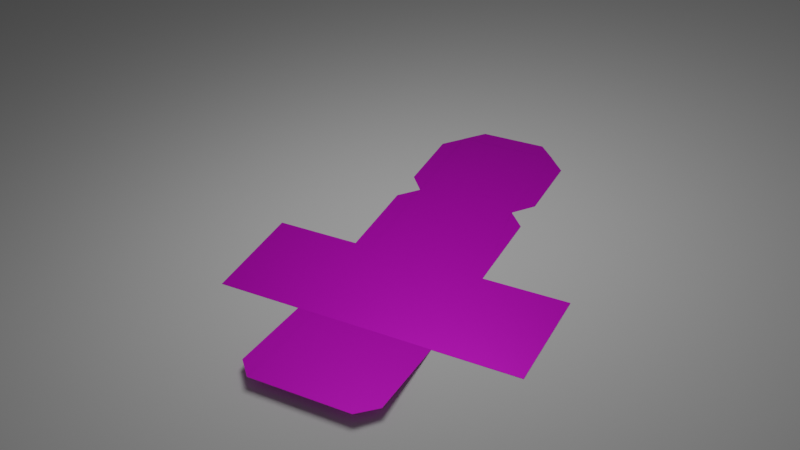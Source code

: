 # Source: Boxv2.blend  (saved by Blender 3.4.6; exported with 4.5.12 LTS)
import bpy
from mathutils import Matrix  # noqa: F401  (used for matrix-valued properties, if any)

bpy.ops.wm.read_factory_settings(use_empty=True)
scene = bpy.context.scene
scene.name = 'Scene'

# ---- collections
col_collection = bpy.data.collections.new('Collection'); scene.collection.children.link(col_collection)

# ---- images (referenced by path relative to the original .blend; pixels are not part of the script)
import os
ASSET_DIR = os.environ.get("B2B_ASSET_DIR", "")  # directory of the original .blend (textures are referenced by path, not embedded)
HERE = os.path.dirname(os.path.abspath(__file__))  # packed textures are extracted next to this script under _unpacked/

def load_image(name, relpath, width, height, colorspace="sRGB"):
    """Load a texture the original file referenced (path relative to the .blend, or extracted next to this script)."""
    p = next((c for c in (os.path.join(HERE, relpath), os.path.join(ASSET_DIR, relpath)) if relpath and os.path.exists(c)), "")
    if p:
        img = bpy.data.images.load(p, check_existing=True)
        img.name = name
    else:  # same state as the original file: an image datablock whose file is absent (Cycles renders it pink)
        img = bpy.data.images.new(name, width, height)
        img.source = "FILE"
        img.filepath = "//" + (relpath or name)
    img.colorspace_settings.name = colorspace
    return img
img_nord_jpg = load_image('nord.jpg', 'nord.jpg', 1024, 1024, 'sRGB')
img_top_jpg = load_image('top.jpg', 'top.jpg', 1024, 1024, 'sRGB')
img_bottom_jpg = load_image('bottom.jpg', 'bottom.jpg', 1024, 1024, 'sRGB')
img_sxdx_jpg = load_image('sxdx.jpg', 'sxdx.jpg', 1024, 1024, 'sRGB')
img_sud_jpg = load_image('sud.jpg', 'sud.jpg', 1024, 1024, 'sRGB')
img_nordspigoli_jpg = load_image('nordspigoli.jpg', 'nordspigoli.jpg', 1024, 1024, 'sRGB')
img_sudspigoli_jpg = load_image('sudspigoli.jpg', 'sudspigoli.jpg', 1024, 1024, 'sRGB')
img_topspigolilat_jpg = load_image('topspigolilat.jpg', 'topspigolilat.jpg', 1024, 1024, 'sRGB')
img_topspigolo_jpg = load_image('topspigolo.jpg', 'topspigolo.jpg', 1024, 1024, 'sRGB')

# ---- materials (node trees are filled in below, after node groups)
mat_nord = bpy.data.materials.new('nord')
mat_top = bpy.data.materials.new('top')
mat_bottom = bpy.data.materials.new('bottom')
mat_left = bpy.data.materials.new('left')
mat_right = bpy.data.materials.new('right')
mat_sud = bpy.data.materials.new('sud')
mat_s2nord = bpy.data.materials.new('s2nord')
mat_s2sud = bpy.data.materials.new('s2sud')
mat_s1sud = bpy.data.materials.new('s1sud')
mat_s1nord = bpy.data.materials.new('s1nord')
mat_s1top = bpy.data.materials.new('s1top')
mat_s2top = bpy.data.materials.new('s2top')
mat_s3top = bpy.data.materials.new('s3top')
mat_material_001 = bpy.data.materials.new('Material.001')
mat_material_001.preview_render_type = 'FLAT'
mat_plastic = bpy.data.materials.new('Plastic')
mat_both = bpy.data.materials.new('Both')

# ---- material node trees
mat_nord.use_nodes = True; mat_nord.node_tree.nodes.clear()
_N = mat_nord.node_tree.nodes; _L = mat_nord.node_tree.links
n0 = _N.new('ShaderNodeBsdfPrincipled'); n0.name = 'Principled BSDF'; n0.location = (10, 300)
n0.distribution = 'GGX'
n0.subsurface_method = 'RANDOM_WALK_SKIN'
n0.inputs[1].default_value = 0.5
n0.inputs[3].default_value = 1.45
n0.inputs[27].default_value = (0.0, 0.0, 0.0, 1.0)
n0.inputs[28].default_value = 1.0
n1 = _N.new('ShaderNodeOutputMaterial'); n1.name = 'Material Output'; n1.location = (300, 300)
n2 = _N.new('ShaderNodeTexImage'); n2.name = 'Image Texture'; n2.location = (49, 616)
n2.image = img_nord_jpg
n3 = _N.new('ShaderNodeTexImage'); n3.name = 'Image Texture.001'; n3.location = (328, 86)
n3.image = img_nord_jpg
n4 = _N.new('ShaderNodeDisplacement'); n4.name = 'Displacement'; n4.location = (380, 538)
n4.inputs[2].default_value = 0.05
_L.new(n0.outputs[0], n1.inputs[0])
_L.new(n2.outputs[0], n0.inputs[0])
_L.new(n4.outputs[0], n1.inputs[2])
_L.new(n3.outputs[0], n4.inputs[0])
n1.is_active_output = True
mat_top.use_nodes = True; mat_top.node_tree.nodes.clear()
_N = mat_top.node_tree.nodes; _L = mat_top.node_tree.links
n0 = _N.new('ShaderNodeBsdfPrincipled'); n0.name = 'Principled BSDF'; n0.location = (10, 300)
n0.distribution = 'GGX'
n0.subsurface_method = 'RANDOM_WALK_SKIN'
n0.inputs[1].default_value = 0.5
n0.inputs[3].default_value = 1.45
n0.inputs[27].default_value = (0.0, 0.0, 0.0, 1.0)
n0.inputs[28].default_value = 1.0
n1 = _N.new('ShaderNodeOutputMaterial'); n1.name = 'Material Output'; n1.location = (300, 300)
n2 = _N.new('ShaderNodeTexImage'); n2.name = 'Image Texture'; n2.location = (49, 610)
n2.image = img_top_jpg
n3 = _N.new('ShaderNodeTexImage'); n3.name = 'Image Texture.001'; n3.location = (354, 81)
n3.image = img_top_jpg
n4 = _N.new('ShaderNodeDisplacement'); n4.name = 'Displacement'; n4.location = (373, 537)
n4.inputs[2].default_value = 0.05
_L.new(n0.outputs[0], n1.inputs[0])
_L.new(n2.outputs[0], n0.inputs[0])
_L.new(n4.outputs[0], n1.inputs[2])
_L.new(n3.outputs[0], n4.inputs[0])
n1.is_active_output = True
mat_bottom.use_nodes = True; mat_bottom.node_tree.nodes.clear()
_N = mat_bottom.node_tree.nodes; _L = mat_bottom.node_tree.links
n0 = _N.new('ShaderNodeBsdfPrincipled'); n0.name = 'Principled BSDF'; n0.location = (10, 300)
n0.distribution = 'GGX'
n0.subsurface_method = 'RANDOM_WALK_SKIN'
n0.inputs[1].default_value = 0.5
n0.inputs[3].default_value = 1.45
n0.inputs[27].default_value = (0.0, 0.0, 0.0, 1.0)
n0.inputs[28].default_value = 1.0
n1 = _N.new('ShaderNodeOutputMaterial'); n1.name = 'Material Output'; n1.location = (300, 300)
n2 = _N.new('ShaderNodeTexImage'); n2.name = 'Image Texture'; n2.location = (28, 612)
n2.image = img_bottom_jpg
n3 = _N.new('ShaderNodeTexImage'); n3.name = 'Image Texture.001'; n3.location = (314, 110)
n3.image = img_bottom_jpg
n4 = _N.new('ShaderNodeDisplacement'); n4.name = 'Displacement'; n4.location = (364, 543)
n4.inputs[2].default_value = 0.05
_L.new(n0.outputs[0], n1.inputs[0])
_L.new(n2.outputs[0], n0.inputs[0])
_L.new(n4.outputs[0], n1.inputs[2])
_L.new(n3.outputs[0], n4.inputs[0])
n1.is_active_output = True
mat_left.use_nodes = True; mat_left.node_tree.nodes.clear()
_N = mat_left.node_tree.nodes; _L = mat_left.node_tree.links
n0 = _N.new('ShaderNodeBsdfPrincipled'); n0.name = 'Principled BSDF'; n0.location = (10, 300)
n0.distribution = 'GGX'
n0.subsurface_method = 'RANDOM_WALK_SKIN'
n0.inputs[1].default_value = 0.5
n0.inputs[3].default_value = 1.45
n0.inputs[27].default_value = (0.0, 0.0, 0.0, 1.0)
n0.inputs[28].default_value = 1.0
n1 = _N.new('ShaderNodeOutputMaterial'); n1.name = 'Material Output'; n1.location = (300, 300)
n2 = _N.new('ShaderNodeTexImage'); n2.name = 'Image Texture'; n2.location = (23, 642)
n2.image = img_sxdx_jpg
n3 = _N.new('ShaderNodeTexImage'); n3.name = 'Image Texture.001'; n3.location = (336, 125)
n3.image = img_sxdx_jpg
n4 = _N.new('ShaderNodeDisplacement'); n4.name = 'Displacement'; n4.location = (348, 578)
n4.inputs[2].default_value = 0.05
_L.new(n0.outputs[0], n1.inputs[0])
_L.new(n2.outputs[0], n0.inputs[0])
_L.new(n4.outputs[0], n1.inputs[2])
_L.new(n3.outputs[0], n4.inputs[0])
n1.is_active_output = True
mat_right.use_nodes = True; mat_right.node_tree.nodes.clear()
_N = mat_right.node_tree.nodes; _L = mat_right.node_tree.links
n0 = _N.new('ShaderNodeBsdfPrincipled'); n0.name = 'Principled BSDF'; n0.location = (10, 300)
n0.distribution = 'GGX'
n0.subsurface_method = 'RANDOM_WALK_SKIN'
n0.inputs[1].default_value = 0.5
n0.inputs[3].default_value = 1.45
n0.inputs[27].default_value = (0.0, 0.0, 0.0, 1.0)
n0.inputs[28].default_value = 1.0
n1 = _N.new('ShaderNodeTexImage'); n1.name = 'Image Texture'; n1.location = (34, 627)
n1.image = img_sxdx_jpg
n2 = _N.new('ShaderNodeOutputMaterial'); n2.name = 'Material Output'; n2.location = (437, 407)
n3 = _N.new('ShaderNodeDisplacement'); n3.name = 'Displacement'; n3.location = (370, 638)
n3.inputs[2].default_value = 0.05
n4 = _N.new('ShaderNodeTexImage'); n4.name = 'Image Texture.001'; n4.location = (284, 147)
n4.image = img_sxdx_jpg
_L.new(n0.outputs[0], n2.inputs[0])
_L.new(n1.outputs[0], n0.inputs[0])
_L.new(n4.outputs[0], n3.inputs[0])
_L.new(n3.outputs[0], n2.inputs[2])
n2.is_active_output = True
mat_sud.use_nodes = True; mat_sud.node_tree.nodes.clear()
_N = mat_sud.node_tree.nodes; _L = mat_sud.node_tree.links
n0 = _N.new('ShaderNodeBsdfPrincipled'); n0.name = 'Principled BSDF'; n0.location = (10, 300)
n0.distribution = 'GGX'
n0.subsurface_method = 'RANDOM_WALK_SKIN'
n0.inputs[1].default_value = 0.5
n0.inputs[3].default_value = 1.45
n0.inputs[27].default_value = (0.0, 0.0, 0.0, 1.0)
n0.inputs[28].default_value = 1.0
n1 = _N.new('ShaderNodeOutputMaterial'); n1.name = 'Material Output'; n1.location = (300, 300)
n2 = _N.new('ShaderNodeTexImage'); n2.name = 'Image Texture'; n2.location = (74, 627)
n2.image = img_sud_jpg
n3 = _N.new('ShaderNodeTexImage'); n3.name = 'Image Texture.001'; n3.location = (339, 68)
n3.image = img_sud_jpg
n4 = _N.new('ShaderNodeDisplacement'); n4.name = 'Displacement'; n4.location = (394, 578)
n4.inputs[2].default_value = 0.05
_L.new(n0.outputs[0], n1.inputs[0])
_L.new(n2.outputs[0], n0.inputs[0])
_L.new(n4.outputs[0], n1.inputs[2])
_L.new(n3.outputs[0], n4.inputs[0])
n1.is_active_output = True
mat_s2nord.use_nodes = True; mat_s2nord.node_tree.nodes.clear()
_N = mat_s2nord.node_tree.nodes; _L = mat_s2nord.node_tree.links
n0 = _N.new('ShaderNodeBsdfPrincipled'); n0.name = 'Principled BSDF'; n0.location = (10, 300)
n0.distribution = 'GGX'
n0.subsurface_method = 'RANDOM_WALK_SKIN'
n0.inputs[1].default_value = 0.5
n0.inputs[3].default_value = 1.45
n0.inputs[27].default_value = (0.0, 0.0, 0.0, 1.0)
n0.inputs[28].default_value = 1.0
n1 = _N.new('ShaderNodeOutputMaterial'); n1.name = 'Material Output'; n1.location = (300, 300)
n2 = _N.new('ShaderNodeTexImage'); n2.name = 'Image Texture'; n2.location = (55, 606)
n2.image = img_nordspigoli_jpg
n3 = _N.new('ShaderNodeTexImage'); n3.name = 'Image Texture.001'; n3.location = (352, 122)
n3.image = img_nordspigoli_jpg
n4 = _N.new('ShaderNodeDisplacement'); n4.name = 'Displacement'; n4.location = (367, 551)
n4.inputs[2].default_value = 0.05
_L.new(n0.outputs[0], n1.inputs[0])
_L.new(n2.outputs[0], n0.inputs[0])
_L.new(n4.outputs[0], n1.inputs[2])
_L.new(n3.outputs[0], n4.inputs[0])
n1.is_active_output = True
mat_s2sud.use_nodes = True; mat_s2sud.node_tree.nodes.clear()
_N = mat_s2sud.node_tree.nodes; _L = mat_s2sud.node_tree.links
n0 = _N.new('ShaderNodeBsdfPrincipled'); n0.name = 'Principled BSDF'; n0.location = (10, 300)
n0.distribution = 'GGX'
n0.subsurface_method = 'RANDOM_WALK_SKIN'
n0.inputs[1].default_value = 0.5
n0.inputs[3].default_value = 1.45
n0.inputs[27].default_value = (0.0, 0.0, 0.0, 1.0)
n0.inputs[28].default_value = 1.0
n1 = _N.new('ShaderNodeOutputMaterial'); n1.name = 'Material Output'; n1.location = (300, 300)
n2 = _N.new('ShaderNodeTexImage'); n2.name = 'Image Texture'; n2.location = (38, 625)
n2.image = img_sudspigoli_jpg
n3 = _N.new('ShaderNodeTexImage'); n3.name = 'Image Texture.001'; n3.location = (348, 93)
n3.image = img_sudspigoli_jpg
n4 = _N.new('ShaderNodeDisplacement'); n4.name = 'Displacement'; n4.location = (376, 557)
n4.inputs[2].default_value = 0.05
_L.new(n0.outputs[0], n1.inputs[0])
_L.new(n2.outputs[0], n0.inputs[0])
_L.new(n3.outputs[0], n4.inputs[0])
_L.new(n4.outputs[0], n1.inputs[2])
n1.is_active_output = True
mat_s1sud.use_nodes = True; mat_s1sud.node_tree.nodes.clear()
_N = mat_s1sud.node_tree.nodes; _L = mat_s1sud.node_tree.links
n0 = _N.new('ShaderNodeBsdfPrincipled'); n0.name = 'Principled BSDF'; n0.location = (10, 300)
n0.distribution = 'GGX'
n0.subsurface_method = 'RANDOM_WALK_SKIN'
n0.inputs[1].default_value = 0.5
n0.inputs[3].default_value = 1.45
n0.inputs[27].default_value = (0.0, 0.0, 0.0, 1.0)
n0.inputs[28].default_value = 1.0
n1 = _N.new('ShaderNodeOutputMaterial'); n1.name = 'Material Output'; n1.location = (300, 300)
n2 = _N.new('ShaderNodeTexImage'); n2.name = 'Image Texture'; n2.location = (65, 669)
n2.image = img_sudspigoli_jpg
n3 = _N.new('ShaderNodeDisplacement'); n3.name = 'Displacement'; n3.location = (406, 548)
n3.inputs[2].default_value = 0.05
n4 = _N.new('ShaderNodeTexImage'); n4.name = 'Image Texture.001'; n4.location = (368, 119)
n4.image = img_sudspigoli_jpg
_L.new(n0.outputs[0], n1.inputs[0])
_L.new(n2.outputs[0], n0.inputs[0])
_L.new(n3.outputs[0], n1.inputs[2])
_L.new(n4.outputs[0], n3.inputs[0])
n1.is_active_output = True
mat_s1nord.use_nodes = True; mat_s1nord.node_tree.nodes.clear()
_N = mat_s1nord.node_tree.nodes; _L = mat_s1nord.node_tree.links
n0 = _N.new('ShaderNodeBsdfPrincipled'); n0.name = 'Principled BSDF'; n0.location = (10, 300)
n0.distribution = 'GGX'
n0.subsurface_method = 'RANDOM_WALK_SKIN'
n0.inputs[1].default_value = 0.5
n0.inputs[3].default_value = 1.45
n0.inputs[27].default_value = (0.0, 0.0, 0.0, 1.0)
n0.inputs[28].default_value = 1.0
n1 = _N.new('ShaderNodeOutputMaterial'); n1.name = 'Material Output'; n1.location = (300, 300)
n2 = _N.new('ShaderNodeTexImage'); n2.name = 'Image Texture'; n2.location = (70, 623)
n2.image = img_nordspigoli_jpg
n3 = _N.new('ShaderNodeTexImage'); n3.name = 'Image Texture.001'; n3.location = (362, 114)
n3.image = img_nordspigoli_jpg
n4 = _N.new('ShaderNodeDisplacement'); n4.name = 'Displacement'; n4.location = (377, 524)
n4.inputs[2].default_value = 0.05
_L.new(n0.outputs[0], n1.inputs[0])
_L.new(n2.outputs[0], n0.inputs[0])
_L.new(n4.outputs[0], n1.inputs[2])
_L.new(n3.outputs[0], n4.inputs[0])
n1.is_active_output = True
mat_s1top.use_nodes = True; mat_s1top.node_tree.nodes.clear()
_N = mat_s1top.node_tree.nodes; _L = mat_s1top.node_tree.links
n0 = _N.new('ShaderNodeBsdfPrincipled'); n0.name = 'Principled BSDF'; n0.location = (10, 300)
n0.distribution = 'GGX'
n0.subsurface_method = 'RANDOM_WALK_SKIN'
n0.inputs[1].default_value = 0.5
n0.inputs[3].default_value = 1.45
n0.inputs[27].default_value = (0.0, 0.0, 0.0, 1.0)
n0.inputs[28].default_value = 1.0
n1 = _N.new('ShaderNodeOutputMaterial'); n1.name = 'Material Output'; n1.location = (300, 300)
n2 = _N.new('ShaderNodeTexImage'); n2.name = 'Image Texture'; n2.location = (46, 608)
n2.image = img_topspigolilat_jpg
n3 = _N.new('ShaderNodeTexImage'); n3.name = 'Image Texture.001'; n3.location = (357, 106)
n3.image = img_topspigolilat_jpg
n4 = _N.new('ShaderNodeDisplacement'); n4.name = 'Displacement'; n4.location = (387, 533)
n4.inputs[2].default_value = 0.05
_L.new(n0.outputs[0], n1.inputs[0])
_L.new(n2.outputs[0], n0.inputs[0])
_L.new(n4.outputs[0], n1.inputs[2])
_L.new(n3.outputs[0], n4.inputs[0])
n1.is_active_output = True
mat_s2top.use_nodes = True; mat_s2top.node_tree.nodes.clear()
_N = mat_s2top.node_tree.nodes; _L = mat_s2top.node_tree.links
n0 = _N.new('ShaderNodeBsdfPrincipled'); n0.name = 'Principled BSDF'; n0.location = (10, 300)
n0.distribution = 'GGX'
n0.subsurface_method = 'RANDOM_WALK_SKIN'
n0.inputs[1].default_value = 0.5
n0.inputs[3].default_value = 1.45
n0.inputs[27].default_value = (0.0, 0.0, 0.0, 1.0)
n0.inputs[28].default_value = 1.0
n1 = _N.new('ShaderNodeOutputMaterial'); n1.name = 'Material Output'; n1.location = (300, 300)
n2 = _N.new('ShaderNodeTexImage'); n2.name = 'Image Texture'; n2.location = (0, 597)
n2.image = img_topspigolilat_jpg
n3 = _N.new('ShaderNodeTexImage'); n3.name = 'Image Texture.001'; n3.location = (365, 101)
n3.image = img_topspigolilat_jpg
n4 = _N.new('ShaderNodeDisplacement'); n4.name = 'Displacement'; n4.location = (338, 553)
n4.inputs[2].default_value = 0.05
_L.new(n0.outputs[0], n1.inputs[0])
_L.new(n2.outputs[0], n0.inputs[0])
_L.new(n4.outputs[0], n1.inputs[2])
_L.new(n3.outputs[0], n4.inputs[0])
n1.is_active_output = True
mat_s3top.use_nodes = True; mat_s3top.node_tree.nodes.clear()
_N = mat_s3top.node_tree.nodes; _L = mat_s3top.node_tree.links
n0 = _N.new('ShaderNodeBsdfPrincipled'); n0.name = 'Principled BSDF'; n0.location = (10, 300)
n0.distribution = 'GGX'
n0.subsurface_method = 'RANDOM_WALK_SKIN'
n0.inputs[1].default_value = 0.5
n0.inputs[3].default_value = 1.45
n0.inputs[27].default_value = (0.0, 0.0, 0.0, 1.0)
n0.inputs[28].default_value = 1.0
n1 = _N.new('ShaderNodeOutputMaterial'); n1.name = 'Material Output'; n1.location = (300, 300)
n2 = _N.new('ShaderNodeTexImage'); n2.name = 'Image Texture'; n2.location = (40, 599)
n2.image = img_topspigolo_jpg
n3 = _N.new('ShaderNodeTexImage'); n3.name = 'Image Texture.001'; n3.location = (377, 100)
n3.image = img_topspigolo_jpg
n4 = _N.new('ShaderNodeDisplacement'); n4.name = 'Displacement'; n4.location = (374, 568)
n4.inputs[2].default_value = 0.05
_L.new(n0.outputs[0], n1.inputs[0])
_L.new(n2.outputs[0], n0.inputs[0])
_L.new(n4.outputs[0], n1.inputs[2])
_L.new(n3.outputs[0], n4.inputs[0])
n1.is_active_output = True
mat_material_001.use_nodes = True; mat_material_001.node_tree.nodes.clear()
_N = mat_material_001.node_tree.nodes; _L = mat_material_001.node_tree.links
n0 = _N.new('ShaderNodeOutputMaterial'); n0.name = 'Material Output'; n0.location = (300, 300)
n1 = _N.new('ShaderNodeBsdfDiffuse'); n1.name = 'Diffuse BSDF'; n1.location = (10, 300)
n1.inputs[1].default_value = 0.5
_L.new(n1.outputs[0], n0.inputs[0])
n0.is_active_output = True
mat_plastic.use_nodes = True; mat_plastic.node_tree.nodes.clear()
_N = mat_plastic.node_tree.nodes; _L = mat_plastic.node_tree.links
n0 = _N.new('ShaderNodeBsdfPrincipled'); n0.name = 'Principled BSDF'; n0.location = (10, 300)
n0.distribution = 'GGX'
n0.subsurface_method = 'RANDOM_WALK_SKIN'
n0.inputs[0].default_value = (0.1833, 0.1833, 0.1833, 1.0)
n0.inputs[3].default_value = 1.45
n0.inputs[19].default_value = 0.1
n0.inputs[24].default_value = 0.04
n0.inputs[27].default_value = (0.0, 0.0, 0.0, 1.0)
n0.inputs[28].default_value = 1.0
n1 = _N.new('ShaderNodeOutputMaterial'); n1.name = 'Material Output'; n1.location = (300, 300)
_L.new(n0.outputs[0], n1.inputs[0])
n1.is_active_output = True

# ---- world
world_world = bpy.data.worlds.new('World'); scene.world = world_world
world_world.use_nodes = True; world_world.node_tree.nodes.clear()
_N = world_world.node_tree.nodes; _L = world_world.node_tree.links
n0 = _N.new('ShaderNodeOutputWorld'); n0.name = 'World Output'; n0.location = (300, 300)
n1 = _N.new('ShaderNodeBackground'); n1.name = 'Background'; n1.location = (10, 300)
n1.inputs[0].default_value = (0.05088, 0.05088, 0.05088, 1.0)
_L.new(n1.outputs[0], n0.inputs[0])
n0.is_active_output = True
world_world.color = (0.05088, 0.05088, 0.05088)
world_world.use_sun_shadow = False
world_world.sun_shadow_jitter_overblur = 0.0

# ---- cameras
cam_camera = bpy.data.cameras.new('Camera')
cam_camera.clip_end = 100.0
cam_camera.ortho_scale = 7.314

# ---- lights
light_area = bpy.data.lights.new('Area', 'AREA')
light_area.transmission_factor = 0.0
light_area.energy = 23.56
light_area.shadow_soft_size = 1.192
light_area.shadow_maximum_resolution = 0.006
light_area.use_absolute_resolution = True
light_area.size = 1.192
light_area.size_y = 1.0

# ---- meshes
me_cube_001 = bpy.data.meshes.new('Cube.001')
me_cube_001.from_pydata([(-0.1111, -0.0001824, 4.238e-07), (-0.1111, -0.0001824, 0.009166), (-0.1111, -0.5984, 4.238e-07), (-0.1111, -0.5984, 0.009166), (0.4864, -0.0001824, 4.238e-07), (0.4864, -0.0001824, 0.009166), (0.4864, -0.5984, 4.238e-07), (0.4864, -0.5984, 0.009166)], [], [(0, 1, 3, 2), (2, 3, 7, 6), (6, 7, 5, 4), (4, 5, 1, 0), (2, 6, 4, 0), (7, 3, 1, 5)])
_uv = me_cube_001.uv_layers.new(name='UVMap')
_uv.uv.foreach_set('vector', [0.6612, 0.05934, 0.6788, 0.05934, 0.6788, 0.07696, 0.6612, 0.07696, 0.6598, 0.2685, 0.6806, 0.2685, 0.6806, 0.2894, 0.6598, 0.2894, 0.5751, 0.5297, 0.5935, 0.5297, 0.5935, 0.548, 0.5751, 0.548, 0.5746, 0.763, 0.5953, 0.763, 0.5953, 0.7837, 0.5746, 0.7837, 0.3332, 0.513, 0.3472, 0.513, 0.3472, 0.527, 0.3332, 0.527, 0.9979, 0.999, 0.0009975, 0.999, 0.0009976, 0.0009975, 0.9979, 0.0009976])
me_cube_001.materials.append(mat_nord)
me_cube_001.update()
me_cube_002 = bpy.data.meshes.new('Cube.002')
me_cube_002.from_pydata([(-0.2808, -0.0005183, 2.595e-06), (-0.2808, -0.0005183, 0.009168), (-0.2808, -0.5987, 2.595e-06), (-0.2808, -0.5987, 0.009168), (0.3168, -0.0005183, 2.595e-06), (0.3168, -0.0005183, 0.009168), (0.3168, -0.5987, 2.595e-06), (0.3168, -0.5987, 0.009168)], [], [(0, 1, 3, 2), (2, 3, 7, 6), (6, 7, 5, 4), (4, 5, 1, 0), (2, 6, 4, 0), (7, 3, 1, 5)])
_uv = me_cube_002.uv_layers.new(name='UVMap')
_uv.uv.foreach_set('vector', [0.8426, 0.9178, 0.8833, 0.9178, 0.8833, 0.9584, 0.8426, 0.9584, 0.1179, 0.9255, 0.1449, 0.9255, 0.1449, 0.9525, 0.1179, 0.9525, 0.1086, 0.9333, 0.1349, 0.9333, 0.1349, 0.9596, 0.1086, 0.9596, 0.8426, 0.9291, 0.8783, 0.9291, 0.8783, 0.9648, 0.8426, 0.9648, 0.1064, 0.9292, 0.1441, 0.9292, 0.1441, 0.967, 0.1064, 0.967, 0.9979, 0.999, 0.0009975, 0.999, 0.0009975, 0.0009975, 0.9979, 0.0009976])
me_cube_002.materials.append(mat_top)
me_cube_002.update()
me_cube_003 = bpy.data.meshes.new('Cube.003')
me_cube_003.from_pydata([(-0.2988, 0.01793, -0.004583), (-0.2988, 0.01793, 0.004583), (-0.2988, -0.5803, -0.004583), (-0.2988, -0.5803, 0.004583), (0.2988, 0.01793, -0.004583), (0.2988, 0.01793, 0.004583), (0.2988, -0.5803, -0.004583), (0.2988, -0.5803, 0.004583)], [], [(0, 1, 3, 2), (2, 3, 7, 6), (6, 7, 5, 4), (4, 5, 1, 0), (2, 6, 4, 0), (7, 3, 1, 5)])
_uv = me_cube_003.uv_layers.new(name='UVMap')
_uv.uv.foreach_set('vector', [0.5714, 0.0574, 0.5954, 0.0574, 0.5954, 0.08141, 0.5714, 0.08141, 0.5723, 0.3, 0.5954, 0.3, 0.5954, 0.3231, 0.5723, 0.3231, 0.5736, 0.525, 0.5954, 0.525, 0.5954, 0.5469, 0.5736, 0.5469, 0.5757, 0.7897, 0.5954, 0.7897, 0.5954, 0.8095, 0.5757, 0.8095, 0.1578, 0.574, 0.1735, 0.574, 0.1735, 0.5897, 0.1578, 0.5897, 0.9979, 0.999, 0.0009975, 0.999, 0.0009975, 0.0009975, 0.9979, 0.0009976])
me_cube_003.materials.append(mat_bottom)
me_cube_003.update()
me_cube_004 = bpy.data.meshes.new('Cube.004')
me_cube_004.from_pydata([(-0.0004612, 0.1877, 1.721e-06), (-0.0004612, 0.1877, 0.009167), (-0.0004612, -0.4105, 1.721e-06), (-0.0004612, -0.4105, 0.009167), (0.5971, 0.1877, 1.721e-06), (0.5971, 0.1877, 0.009167), (0.5971, -0.4105, 1.721e-06), (0.5971, -0.4105, 0.009167)], [], [(0, 1, 3, 2), (2, 3, 7, 6), (6, 7, 5, 4), (4, 5, 1, 0), (2, 6, 4, 0), (7, 3, 1, 5)])
_uv = me_cube_004.uv_layers.new(name='UVMap')
_uv.uv.foreach_set('vector', [0.3317, 0.2477, 0.346, 0.2477, 0.346, 0.262, 0.3317, 0.262, 0.4032, 0.4894, 0.4257, 0.4894, 0.4257, 0.512, 0.4032, 0.512, 0.3499, 0.7377, 0.3658, 0.7377, 0.3658, 0.7537, 0.3499, 0.7537, 0.3605, 0.4877, 0.381, 0.4877, 0.381, 0.5082, 0.3605, 0.5082, 0.5209, 0.4889, 0.5429, 0.4889, 0.5429, 0.5109, 0.5209, 0.5109, 0.0009547, -0.002243, 1.0, -0.002243, 1.0, 0.9973, 0.0009547, 0.9973])
me_cube_004.materials.append(mat_left)
me_cube_004.update()
me_cube_005 = bpy.data.meshes.new('Cube.005')
me_cube_005.from_pydata([(-0.5969, 0.3083, -1.369e-06), (-0.5969, 0.3083, 0.009164), (-0.5969, -0.2899, -1.369e-06), (-0.5969, -0.2899, 0.009164), (0.0006136, 0.3083, -1.369e-06), (0.0006136, 0.3083, 0.009164), (0.0006136, -0.2899, -1.369e-06), (0.0006136, -0.2899, 0.009164)], [], [(0, 1, 3, 2), (2, 3, 7, 6), (6, 7, 5, 4), (4, 5, 1, 0), (2, 6, 4, 0), (7, 3, 1, 5)])
_uv = me_cube_005.uv_layers.new(name='UVMap')
_uv.uv.foreach_set('vector', [0.4318, 0.6592, 0.4473, 0.6592, 0.4473, 0.6747, 0.4318, 0.6747, 0.3722, 0.4889, 0.3898, 0.4889, 0.3898, 0.5065, 0.3722, 0.5065, 0.3996, 0.6511, 0.4191, 0.6511, 0.4191, 0.6706, 0.3996, 0.6706, 0.3126, 0.6553, 0.3281, 0.6553, 0.3281, 0.6708, 0.3126, 0.6708, 0.3383, 0.6552, 0.358, 0.6552, 0.358, 0.6749, 0.3383, 0.6749, 0.9979, 0.999, 0.0009975, 0.999, 0.0009975, 0.0009975, 0.9979, 0.0009975])
me_cube_005.materials.append(mat_right)
me_cube_005.update()
me_cube_006 = bpy.data.meshes.new('Cube.006')
me_cube_006.from_pydata([(-0.1622, 0.5987, 5.257e-07), (-0.1622, 0.5987, 0.009166), (-0.1622, 0.0005378, 5.257e-07), (-0.1622, 0.0005378, 0.009166), (0.4354, 0.5987, 5.257e-07), (0.4354, 0.5987, 0.009166), (0.4354, 0.0005378, 5.257e-07), (0.4354, 0.0005378, 0.009166)], [], [(0, 1, 3, 2), (2, 3, 7, 6), (6, 7, 5, 4), (4, 5, 1, 0), (2, 6, 4, 0), (7, 3, 1, 5)])
_uv = me_cube_006.uv_layers.new(name='UVMap')
_uv.uv.foreach_set('vector', [0.321, 0.1138, 0.3427, 0.1138, 0.3427, 0.1356, 0.321, 0.1356, 0.3234, 0.4868, 0.3459, 0.4868, 0.3459, 0.5094, 0.3234, 0.5094, 0.3198, 0.6483, 0.3452, 0.6483, 0.3452, 0.6737, 0.3198, 0.6737, 0.3245, 0.8074, 0.3399, 0.8074, 0.3399, 0.8228, 0.3245, 0.8228, 0.3257, 0.6824, 0.3417, 0.6824, 0.3417, 0.6984, 0.3257, 0.6984, 0.0006524, 0.997, 0.9947, 0.997, 0.9947, 0.002939, 0.0006524, 0.002939])
me_cube_006.materials.append(mat_sud)
me_cube_006.update()
me_cube_008 = bpy.data.meshes.new('Cube.008')
me_cube_008.from_pydata([(-5.433e-05, 1.106e-05, 6.888e-05), (-5.433e-05, 1.106e-05, 0.009234), (-5.433e-05, -0.5982, 6.888e-05), (-5.433e-05, -0.5982, 0.009234), (0.0975, 1.106e-05, 6.888e-05), (0.0975, 1.106e-05, 0.009234), (-0.0004215, -0.5982, 6.888e-05), (-0.0004215, -0.5982, 0.009234), (0.1006, -0.4971, 0.009234), (0.09967, -0.498, 6.888e-05)], [], [(0, 1, 3, 2), (2, 3, 7, 6), (6, 7, 8, 9), (4, 5, 1, 0), (2, 6, 9, 4, 0), (7, 3, 1, 5, 8), (9, 8, 5, 4)])
_uv = me_cube_008.uv_layers.new(name='UVMap')
_uv.uv.foreach_set('vector', [0.15, 0.8903, 0.2176, 0.8903, 0.2176, 0.958, 0.15, 0.958, 0.06902, 0.892, 0.1627, 0.892, 0.1627, 0.9857, 0.06902, 0.9857, 0.03302, 0.9342, 0.283, 0.9342, 0.283, 0.9764, 0.03302, 0.976, 0.375, 0.923, 0.452, 0.923, 0.452, 1.0, 0.375, 1.0, 0.2805, 0.907, 0.07308, 0.907, 0.07308, 0.9194, 0.07308, 0.9811, 0.2805, 0.9811, 0.9978, 1.002, 0.9942, 1.002, 0.9978, 0.0009032, 0.03552, 0.000803, 0.002032, 0.833, 0.1465, 0.9115, 0.2251, 0.9116, 0.2251, 0.9855, 0.1465, 0.9855])
me_cube_008.materials.append(mat_s2nord)
me_cube_008.update()
me_cube_009 = bpy.data.meshes.new('Cube.009')
me_cube_009.from_pydata([(0.0001416, -1.425e-05, 5.264e-07), (0.0001416, -1.425e-05, 0.009166), (0.0001416, -0.5982, 5.264e-07), (0.0001416, -0.5982, 0.009166), (0.0977, -1.425e-05, 5.264e-07), (0.0977, -1.425e-05, 0.009166), (-0.0002256, -0.5982, 5.264e-07), (-0.0002256, -0.5982, 0.009166), (0.1008, -0.4971, 0.009166), (0.09986, -0.4981, 5.264e-07)], [], [(0, 1, 3, 2), (2, 3, 7, 6), (6, 7, 8, 9), (4, 5, 1, 0), (2, 6, 9, 4, 0), (7, 3, 1, 5, 8), (9, 8, 5, 4)])
_uv = me_cube_009.uv_layers.new(name='UVMap')
_uv.uv.foreach_set('vector', [0.1058, 0.0312, 0.175, 0.0312, 0.175, 0.1004, 0.1058, 0.1004, 0.1237, 0.02862, 0.193, 0.02862, 0.193, 0.09793, 0.1237, 0.09793, 0.07802, 0.04387, 0.328, 0.04387, 0.328, 0.08611, 0.07802, 0.08572, 0.1533, 0.01752, 0.229, 0.01752, 0.229, 0.09325, 0.1533, 0.09325, 0.1645, 0.04016, 0.07698, 0.04016, 0.07698, 0.05178, 0.07698, 0.1096, 0.1645, 0.1096, 1.001, 0.0004104, 0.9979, 0.0004108, 1.001, 0.9995, 0.0471, 0.9996, 0.01388, 0.1693, 0.1104, 0.00549, 0.238, 0.005687, 0.238, 0.1117, 0.1104, 0.1117])
me_cube_009.materials.append(mat_s2sud)
me_cube_009.update()
me_cube_010 = bpy.data.meshes.new('Cube.010')
me_cube_010.from_pydata([(-0.0001702, 0.0002685, 1.167e-06), (-0.0001702, 0.0002685, 0.009167), (-0.0001702, -0.5979, 1.167e-06), (-0.0001702, -0.5979, 0.009167), (0.09738, 0.0002685, 1.167e-06), (0.09738, 0.0002685, 0.009167), (-0.0005374, -0.5979, 1.167e-06), (-0.0005374, -0.5979, 0.009167), (0.1005, -0.4969, 0.009167), (0.09955, -0.4978, 1.167e-06)], [], [(0, 1, 3, 2), (2, 3, 7, 6), (6, 7, 8, 9), (4, 5, 1, 0), (2, 6, 9, 4, 0), (7, 3, 1, 5, 8), (9, 8, 5, 4)])
_uv = me_cube_010.uv_layers.new(name='UVMap')
_uv.uv.foreach_set('vector', [0.1029, 0.03345, 0.1778, 0.03345, 0.1778, 0.1084, 0.1029, 0.1084, 0.05804, 0.03603, 0.05804, 0.03603, 0.05804, 0.116, 0.05804, 0.116, 0.06002, 0.02902, 0.31, 0.02902, 0.31, 0.07125, 0.06002, 0.07086, 0.1188, 0.04872, 0.175, 0.04872, 0.175, 0.105, 0.1188, 0.105, 0.1044, 0.05427, 0.132, 0.05427, 0.132, 0.05889, 0.132, 0.08187, 0.1044, 0.08187, 1.001, 0.0004104, 0.997, 0.0004108, 1.001, 0.9995, 0.013, 0.9996, -0.02138, 0.1693, 0.08912, 0.02592, 0.184, 0.02607, 0.184, 0.1049, 0.08912, 0.1049])
me_cube_010.materials.append(mat_s1sud)
me_cube_010.update()
me_cube_011 = bpy.data.meshes.new('Cube.011')
me_cube_011.from_pydata([(-0.0001436, 0.0001778, 0.0005312), (-0.0001436, 0.0001778, 0.009697), (-0.0001436, -0.598, 0.0005312), (-0.0001436, -0.598, 0.009697), (0.09741, 0.0001778, 0.0005312), (0.09741, 0.0001778, 0.009697), (-0.0005108, -0.598, 0.0005312), (-0.0005108, -0.598, 0.009697), (0.1005, -0.497, 0.009697), (0.09958, -0.4979, 0.0005312)], [], [(0, 1, 3, 2), (2, 3, 7, 6), (6, 7, 8, 9), (4, 5, 1, 0), (2, 6, 9, 4, 0), (7, 3, 1, 5, 8), (9, 8, 5, 4)])
_uv = me_cube_011.uv_layers.new(name='UVMap')
_uv.uv.foreach_set('vector', [0.2379, 0.914, 0.31, 0.914, 0.31, 0.9862, 0.2379, 0.9862, 0.05421, 0.9035, 0.2565, 0.9035, 0.2565, 0.9883, 0.05421, 0.9883, 0.06902, 0.9416, 0.319, 0.9416, 0.319, 0.9838, 0.06902, 0.9834, 0.1274, 0.8957, 0.22, 0.8957, 0.22, 0.9883, 0.1274, 0.9883, 0.1041, 0.9092, 0.159, 0.9092, 0.159, 0.9184, 0.159, 0.9641, 0.1041, 0.9641, 1.005, 0.9996, 1.001, 0.9996, 1.005, 0.0005106, 0.02688, 0.0004104, -0.00714, 0.8307, 0.1341, 0.926, 0.202, 0.9261, 0.202, 0.9826, 0.1341, 0.9826])
me_cube_011.materials.append(mat_s1nord)
me_cube_011.update()
me_cube_012 = bpy.data.meshes.new('Cube.012')
me_cube_012.from_pydata([(-0.0003159, 0.2575, 3.073e-08), (-0.0003159, 0.2575, 0.009166), (-0.0003159, -0.3407, 3.073e-08), (-0.0003159, -0.3407, 0.009166), (-0.0001729, 0.2575, 3.073e-08), (-0.0001729, 0.2575, 0.009166), (-0.0006831, -0.3407, 3.073e-08), (-0.0006831, -0.3407, 0.009166), (0.1003, -0.2397, 0.009166), (0.0994, -0.2406, 3.073e-08), (0.09769, 0.1531, 3.073e-08), (0.09789, 0.1529, 0.009166)], [], [(0, 1, 3, 2), (2, 3, 7, 6), (6, 7, 8, 9), (4, 5, 1, 0), (2, 6, 9, 10, 4, 0), (7, 3, 1, 5, 11, 8), (9, 8, 11, 10), (10, 11, 5, 4)])
_uv = me_cube_012.uv_layers.new(name='UVMap')
_uv.uv.foreach_set('vector', [0.1152, 0.03566, 0.166, 0.03566, 0.166, 0.08648, 0.1152, 0.08648, 0.04819, 0.8755, 0.166, 0.8755, 0.166, 0.9933, 0.04819, 0.9933, 0.08702, 0.9264, 0.337, 0.9264, 0.337, 0.9686, 0.08702, 0.9683, 0.123, 0.9046, 0.2199, 0.9046, 0.2199, 1.001, 0.123, 1.001, 0.1555, 0.913, 0.204, 0.913, 0.204, 0.9212, 0.204, 0.9531, 0.204, 0.9616, 0.1555, 0.9616, 0.9831, 0.0004105, 0.9794, 0.0004108, 0.9831, 0.9996, 0.9817, 0.9996, 0.004983, 0.8249, -0.0217, 0.1693, 0.1527, 0.9133, 0.256, 0.9134, 0.256, 0.9813, 0.1527, 0.9813, 0.05214, 0.9411, 0.202, 0.941, 0.202, 0.9672, 0.05214, 0.9672])
me_cube_012.materials.append(mat_s1top)
me_cube_012.update()
me_cube_013 = bpy.data.meshes.new('Cube.013')
me_cube_013.from_pydata([(0.0001068, 0.5637, -0.0006666), (0.0001068, 0.5637, 0.008499), (0.0001068, -0.03451, -0.0006666), (0.0001068, -0.03451, 0.008499), (0.0002498, 0.5637, -0.0006666), (0.0002498, 0.5637, 0.008499), (-0.0002604, -0.03451, -0.0006666), (-0.0002604, -0.03451, 0.008499), (0.1008, 0.06655, 0.008499), (0.09983, 0.06562, -0.0006666), (0.09812, 0.4593, -0.0006666), (0.09831, 0.4591, 0.008499)], [], [(0, 1, 3, 2), (2, 3, 7, 6), (6, 7, 8, 9), (4, 5, 1, 0), (2, 6, 9, 10, 4, 0), (7, 3, 1, 5, 11, 8), (9, 8, 11, 10), (10, 11, 5, 4)])
_uv = me_cube_013.uv_layers.new(name='UVMap')
_uv.uv.foreach_set('vector', [0.159, 0.0423, 0.2122, 0.0423, 0.2122, 0.09548, 0.159, 0.09548, 0.03302, 0.8727, 0.1714, 0.8727, 0.1714, 1.011, 0.03302, 1.011, 0.231, 0.9227, 0.2919, 0.9227, 0.2919, 0.933, 0.231, 0.9329, 0.375, 0.942, 0.433, 0.942, 0.433, 1.0, 0.375, 1.0, 0.04401, 0.9303, 0.1163, 0.9303, 0.1163, 0.9424, 0.1163, 0.99, 0.1163, 1.003, 0.04401, 1.003, 1.001, 0.0004105, 0.9973, 0.0004109, 1.001, 0.9996, 0.9996, 0.9996, -0.01205, 0.8249, -0.03968, 0.1693, 0.168, 0.9048, 0.2458, 0.9049, 0.2458, 0.956, 0.168, 0.956, 0.177, 0.8841, 0.3283, 0.884, 0.3283, 0.9105, 0.177, 0.9105])
me_cube_013.materials.append(mat_s2top)
me_cube_013.update()
me_cube_014 = bpy.data.meshes.new('Cube.014')
me_cube_014.from_pydata([(1.788e-07, 0.263, -0.00881), (1.788e-07, 0.263, 0.0003558), (1.788e-07, -0.3352, -0.00881), (1.788e-07, -0.3352, 0.0003558), (0.0001432, 0.263, -0.00881), (0.0001432, 0.263, 0.0003558), (-0.000367, -0.3352, -0.00881), (-0.000367, -0.3352, 0.0003558), (0.1006, -0.2342, 0.0003558), (0.09972, -0.2351, -0.00881), (0.09801, 0.1586, -0.00881), (0.09821, 0.1583, 0.0003558)], [], [(0, 1, 3, 2), (2, 3, 7, 6), (6, 7, 8, 9), (4, 5, 1, 0), (2, 6, 9, 10, 4, 0), (7, 3, 1, 5, 11, 8), (9, 8, 11, 10), (10, 11, 5, 4)])
_uv = me_cube_014.uv_layers.new(name='UVMap')
_uv.uv.foreach_set('vector', [0.8985, 0.6849, 0.9855, 0.6849, 0.9855, 0.772, 0.8985, 0.772, 0.9103, 0.6854, 0.9769, 0.6854, 0.9769, 0.752, 0.9103, 0.752, 0.8763, 0.8504, 0.9893, 0.8504, 0.9893, 0.8122, 0.8763, 0.8126, 0.8793, 0.8001, 0.9801, 0.8001, 0.9801, 0.901, 0.8793, 0.901, 0.8762, 0.7968, 0.9734, 0.7968, 0.9734, 0.8131, 0.9734, 0.877, 0.9734, 0.894, 0.8762, 0.894, -0.001196, 0.01088, -0.001196, 0.01444, 1.004, 0.0109, 1.004, 0.01229, 0.828, 0.9631, 0.1686, 0.9891, 0.8822, 0.8539, 1.018, 0.8541, 1.018, 0.9583, 0.8822, 0.9584, 0.8719, 0.8357, 0.9995, 0.8357, 0.9995, 0.858, 0.8719, 0.858])
me_cube_014.materials.append(mat_s3top)
me_cube_014.update()
me_plane = bpy.data.meshes.new('Plane')
me_plane.from_pydata([(-1.0, -1.0, 0.0), (1.0, -1.0, 0.0), (-1.0, 1.0, 0.0), (1.0, 1.0, 0.0)], [], [(0, 1, 3, 2)])
_uv = me_plane.uv_layers.new(name='UVMap')
_uv.uv.foreach_set('vector', [0.0, 0.0, 1.0, 0.0, 1.0, 1.0, 0.0, 1.0])
me_plane.materials.append(mat_material_001)
me_plane.update()
me_cube = bpy.data.meshes.new('Cube')
me_cube.from_pydata([(-0.2056, -0.07235, -0.01216), (-0.2056, -0.07235, 0.03033), (-0.2056, 0.07235, -0.01216), (-0.2056, 0.07235, 0.03033), (0.2056, -0.07235, -0.01216), (0.2056, -0.07235, 0.03033), (0.2056, 0.07235, -0.01216), (0.2056, 0.07235, 0.03033)], [], [(0, 1, 3, 2), (2, 3, 7, 6), (6, 7, 5, 4), (4, 5, 1, 0), (2, 6, 4, 0), (7, 3, 1, 5)])
_uv = me_cube.uv_layers.new(name='UVMap')
_uv.uv.foreach_set('vector', [0.375, 0.0, 0.625, 0.0, 0.625, 0.25, 0.375, 0.25, 0.375, 0.25, 0.625, 0.25, 0.625, 0.5, 0.375, 0.5, 0.375, 0.5, 0.625, 0.5, 0.625, 0.75, 0.375, 0.75, 0.375, 0.75, 0.625, 0.75, 0.625, 1.0, 0.375, 1.0, 0.125, 0.5, 0.375, 0.5, 0.375, 0.75, 0.125, 0.75, 0.625, 0.5, 0.875, 0.5, 0.875, 0.75, 0.625, 0.75])
me_cube.materials.append(mat_plastic)
me_cube.update()

# ---- objects
ob_cube = bpy.data.objects.new('Cube', me_cube_001)
ob_cube_001 = bpy.data.objects.new('Cube.001', me_cube_002)
ob_cube_002 = bpy.data.objects.new('Cube.002', me_cube_003)
ob_cube_003 = bpy.data.objects.new('Cube.003', me_cube_004)
ob_cube_004 = bpy.data.objects.new('Cube.004', me_cube_005)
ob_cube_005 = bpy.data.objects.new('Cube.005', me_cube_006)
ob_cube_007 = bpy.data.objects.new('Cube.007', me_cube_008)
ob_cube_008 = bpy.data.objects.new('Cube.008', me_cube_009)
ob_cube_009 = bpy.data.objects.new('Cube.009', me_cube_010)
ob_cube_010 = bpy.data.objects.new('Cube.010', me_cube_011)
ob_cube_011 = bpy.data.objects.new('Cube.011', me_cube_012)
ob_cube_012 = bpy.data.objects.new('Cube.012', me_cube_013)
ob_cube_013 = bpy.data.objects.new('Cube.013', me_cube_014)
ob_area = bpy.data.objects.new('Area', light_area)
ob_plane = bpy.data.objects.new('Plane', me_plane)
ob_cube_006 = bpy.data.objects.new('Cube.006', me_cube)
ob_camera = bpy.data.objects.new('Camera', cam_camera)
ob_box_svg = bpy.data.objects.new('box.svg', None)

# ---- transforms, parenting, visibility, modifiers, constraints
ob_cube.location = (-0.1877, 0.01812, 0.0006472)
ob_cube.scale = (1.0, 1.0, 0.2556)
ob_cube_001.parent = ob_cube
ob_cube_001.matrix_parent_inverse = Matrix(((1.0, -0.0, 0.0, 0.1877), (-0.0, 1.0, -0.0, -0.01812), (0.0, 0.0, 3.912, -0.002532), (-0.0, 0.0, -0.0, 1.0)))
ob_cube_001.location = (-0.01798, -0.5796, 0.0006467)
ob_cube_001.scale = (1.0, 1.0, 0.2556)
ob_cube_002.location = (0.0, 0.5977, 0.001819)
ob_cube_002.scale = (1.0, 1.0, 0.2556)
ob_cube_003.location = (0.2983, 0.428, 0.0006469)
ob_cube_003.scale = (1.0, 1.0, 0.2556)
ob_cube_004.location = (-0.2989, 0.3074, 0.0006477)
ob_cube_004.scale = (1.0, 1.0, 0.2556)
ob_cube_005.location = (-0.1366, 0.6144, 0.0006472)
ob_cube_005.rotation_euler = (0.1217, -0.0, 0.0)
ob_cube_005.scale = (1.0, 1.0, 0.2556)
ob_cube_007.parent = ob_cube
ob_cube_007.matrix_parent_inverse = Matrix(((1.0, -0.0, 0.0, 0.1877), (-0.0, 1.0, -0.0, -0.01812), (0.0, 0.0, 3.912, -0.002532), (-0.0, 0.0, -0.0, 1.0)))
ob_cube_007.location = (-0.2986, 0.01792, 0.0006297)
ob_cube_007.scale = (-1.0, 1.0, 0.2556)
ob_cube_008.parent = ob_cube_005
ob_cube_008.matrix_parent_inverse = Matrix(((1.0, -0.0, 0.0, 0.1366), (-0.0, 1.0, -0.0, -0.6144), (0.0, 0.0, 3.912, -0.002532), (-0.0, 0.0, -0.0, 1.0)))
ob_cube_008.location = (-0.2984, 0.6154, 0.0006472)
ob_cube_008.scale = (-1.0, -1.0, 0.2556)
ob_cube_009.parent = ob_cube_005
ob_cube_009.matrix_parent_inverse = Matrix(((1.0, -0.0, 0.0, 0.1366), (-0.0, 1.0, -0.0, -0.6144), (0.0, 0.0, 3.912, -0.002532), (-0.0, 0.0, -0.0, 1.0)))
ob_cube_009.location = (0.2983, 0.6157, 0.000647)
ob_cube_009.scale = (1.0, -1.0, 0.2556)
ob_cube_010.parent = ob_cube
ob_cube_010.matrix_parent_inverse = Matrix(((1.0, -0.0, 0.0, 0.1877), (-0.0, 1.0, -0.0, -0.01812), (0.0, 0.0, 3.912, -0.002532), (-0.0, 0.0, -0.0, 1.0)))
ob_cube_010.location = (0.2978, 0.01776, 0.0005115)
ob_cube_010.scale = (1.0, 1.0, 0.2556)
ob_cube_011.parent = ob_cube_001
ob_cube_011.matrix_parent_inverse = Matrix(((1.0, -0.0, 0.0, 0.01798), (-0.0, 1.0, -0.0, 0.5796), (-0.0, 0.0, 3.912, -0.00253), (-0.0, 0.0, -0.0, 1.0)))
ob_cube_011.location = (0.298, -0.8375, 0.0006473)
ob_cube_011.scale = (1.0, 1.0, 0.2556)
ob_cube_012.parent = ob_cube_001
ob_cube_012.matrix_parent_inverse = Matrix(((1.0, -0.0, 0.0, 0.01798), (-0.0, 1.0, -0.0, 0.5796), (-0.0, 0.0, 3.912, -0.00253), (-0.0, 0.0, -0.0, 1.0)))
ob_cube_012.location = (-0.2988, -1.144, 0.0008177)
ob_cube_012.scale = (-1.0, 1.0, 0.2556)
ob_cube_013.parent = ob_cube_001
ob_cube_013.matrix_parent_inverse = Matrix(((1.0, -0.0, 0.0, 0.01798), (-0.0, 1.0, -0.0, 0.5796), (-0.0, 0.0, 3.912, -0.00253), (-0.0, 0.0, -0.0, 1.0)))
ob_cube_013.location = (-0.03631, -1.179, 0.002899)
ob_cube_013.rotation_euler = (0.0, 0.0, 1.571)
ob_cube_013.scale = (-1.0, 1.0, 0.2556)
ob_area.location = (-0.01612, 0.1101, 2.539)
ob_area.rotation_euler = (0.02018, 0.1298, -0.07297)
ob_plane.location = (-0.2984, 0.6154, 0.000598)
ob_plane.scale = (36.46, 21.65, 1.0)
ob_cube_006.parent = ob_cube_005
ob_cube_006.matrix_parent_inverse = Matrix(((1.0, 0.0, -0.0, 0.1366), (0.0, -4.371e-08, 1.0, -0.0006472), (0.0, -3.912, -1.71e-07, 2.403), (-0.0, 0.0, -0.0, 1.0)))
ob_cube_006.location = (0.001797, 0.6266, 0.4187)
ob_cube_006.rotation_euler = (1.571, -0.0, -3.142)
ob_camera.location = (-2.472, 4.081, 3.835)
ob_camera.rotation_euler = (0.9231, 0.0818, 3.642)
ob_camera.lock_rotations_4d = False
ob_camera.empty_display_type = 'ARROWS'
ob_camera.color = (0.0, 0.0, 0.0, 0.0)
ob_camera.display_type = 'WIRE'
ob_camera.lineart.crease_threshold = 0.0
ob_box_svg.location = (0.0, 0.0, 0.0)
ob_box_svg.rotation_euler = (1.571, -0.0, 0.0)
ob_box_svg.empty_image_offset = (0.0, 0.0)
ob_box_svg.hide_render = True
ob_box_svg.use_grease_pencil_lights = True

# ---- collection membership
scene.collection.objects.link(ob_cube)
scene.collection.objects.link(ob_cube_001)
scene.collection.objects.link(ob_cube_002)
scene.collection.objects.link(ob_cube_003)
scene.collection.objects.link(ob_cube_004)
scene.collection.objects.link(ob_cube_005)
scene.collection.objects.link(ob_cube_007)
scene.collection.objects.link(ob_cube_008)
scene.collection.objects.link(ob_cube_009)
scene.collection.objects.link(ob_cube_010)
scene.collection.objects.link(ob_cube_011)
scene.collection.objects.link(ob_cube_012)
scene.collection.objects.link(ob_cube_013)
scene.collection.objects.link(ob_area)
scene.collection.objects.link(ob_plane)
scene.collection.objects.link(ob_cube_006)
col_collection.objects.link(ob_camera)
col_collection.objects.link(ob_box_svg)

# ---- scene / render settings (as saved in the file)
scene.camera = ob_camera
scene.frame_start = 1; scene.frame_end = 100; scene.frame_set(0)
scene.render.engine = 'CYCLES'
scene.render.image_settings.file_format = 'FFMPEG'
scene.render.image_settings.color_mode = 'RGB'
scene.cycles.samples = 2048
scene.cycles.sampling_pattern = 'TABULATED_SOBOL'
scene.cycles.use_light_tree = False
scene.view_settings.view_transform = 'Filmic'
bpy.context.view_layer.update()
